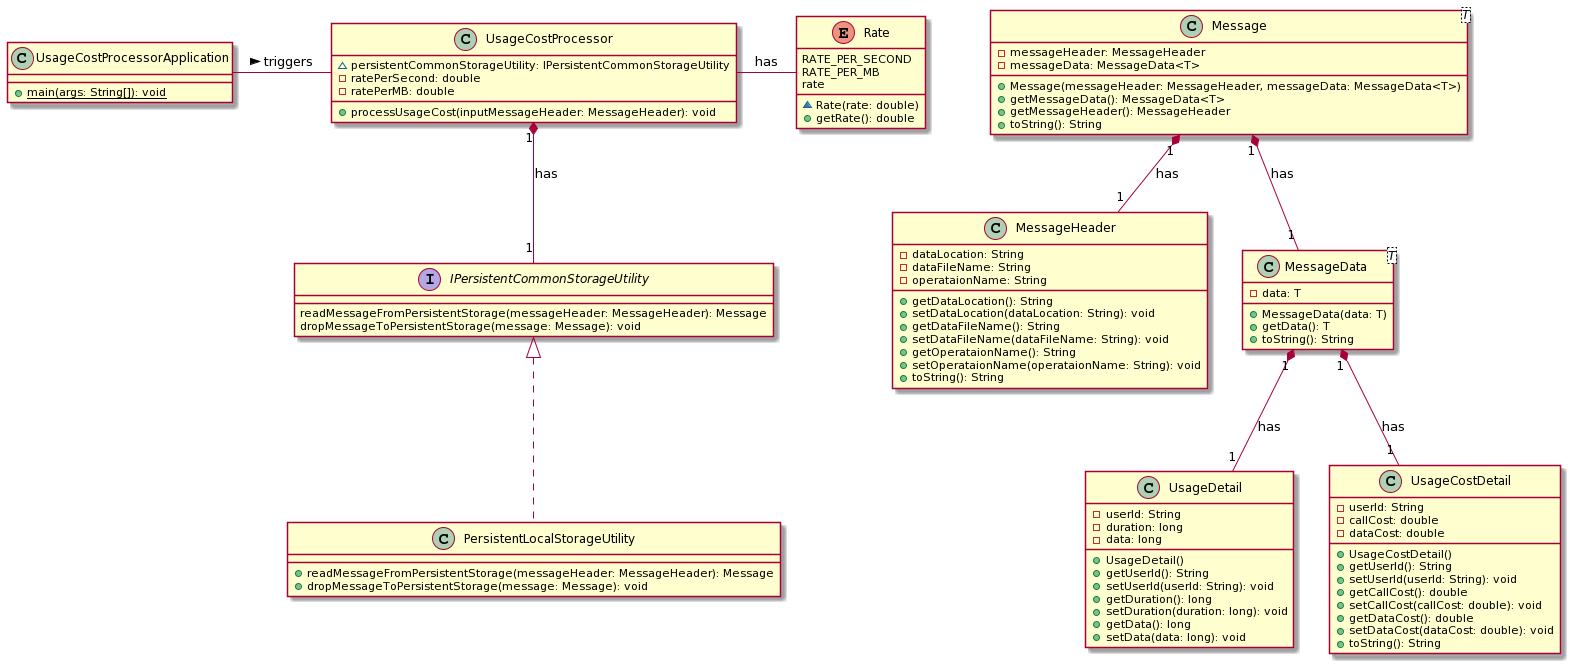

The diagram above was rendered by PlantUML. Its source (embedded in the PNG):
@startuml
enum Rate [[java:com.callusage.application.Rate]] {
	RATE_PER_SECOND
	RATE_PER_MB
	rate
	~Rate(rate: double)
	+getRate(): double
}
class UsageCostProcessor [[java:com.callusage.application.UsageCostProcessor]] {
	~persistentCommonStorageUtility: IPersistentCommonStorageUtility
	-ratePerSecond: double
	-ratePerMB: double
	+processUsageCost(inputMessageHeader: MessageHeader): void
}

class UsageCostProcessorApplication [[java:com.callusage.application.UsageCostProcessorApplication]] {
	+{static} main(args: String[]): void
}


class "Message<T>" as Message_T_ [[java:com.callusage.domain.Message]] {
	-messageHeader: MessageHeader
	-messageData: MessageData<T>
	+Message(messageHeader: MessageHeader, messageData: MessageData<T>)
	+getMessageData(): MessageData<T>
	+getMessageHeader(): MessageHeader
	+toString(): String
}


class MessageHeader [[java:com.callusage.domain.MessageHeader]] {
	-dataLocation: String
	-dataFileName: String
	-operataionName: String
	+getDataLocation(): String
	+setDataLocation(dataLocation: String): void
	+getDataFileName(): String
	+setDataFileName(dataFileName: String): void
	+getOperataionName(): String
	+setOperataionName(operataionName: String): void
	+toString(): String
}


class "MessageData<T>" as MessageData_T_ [[java:com.callusage.domain.MessageData]] {
	-data: T
	+MessageData(data: T)
	+getData(): T
	+toString(): String
}



class UsageDetail [[java:com.callusage.domain.UsageDetail]] {
	-userId: String
	-duration: long
	-data: long
	+UsageDetail()
	+getUserId(): String
	+setUserId(userId: String): void
	+getDuration(): long
	+setDuration(duration: long): void
	+getData(): long
	+setData(data: long): void
}


class UsageCostDetail [[java:com.callusage.domain.UsageCostDetail]] {
	-userId: String
	-callCost: double
	-dataCost: double
	+UsageCostDetail()
	+getUserId(): String
	+setUserId(userId: String): void
	+getCallCost(): double
	+setCallCost(callCost: double): void
	+getDataCost(): double
	+setDataCost(dataCost: double): void
	+toString(): String
}



interface IPersistentCommonStorageUtility [[java:com.callusage.interfaces.IPersistentCommonStorageUtility]] {
	readMessageFromPersistentStorage(messageHeader: MessageHeader): Message
	dropMessageToPersistentStorage(message: Message): void
}


class PersistentLocalStorageUtility [[java:com.callusage.utility.PersistentLocalStorageUtility]] {
	+readMessageFromPersistentStorage(messageHeader: MessageHeader): Message
	+dropMessageToPersistentStorage(message: Message): void
}
interface IPersistentCommonStorageUtility {
}
IPersistentCommonStorageUtility <|.. PersistentLocalStorageUtility



Message_T_ "1" *-- "1" MessageHeader : has
Message_T_ "1" *-- "1" MessageData_T_ : has
MessageData_T_ "1" *-- "1" UsageDetail: has
MessageData_T_ "1" *-- "1" UsageCostDetail : has
UsageCostProcessor "1" *-- "1" IPersistentCommonStorageUtility : has
UsageCostProcessor - Rate : has
UsageCostProcessorApplication - UsageCostProcessor : triggers >
@enduml